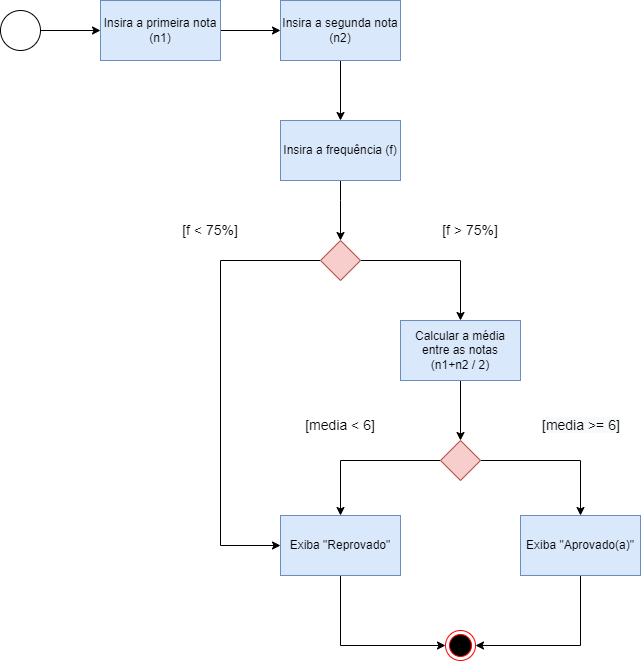

The diagram above was exported from draw.io. Its source (the exported page's mxGraphModel, read from the mxfile embedded in the PNG):
<mxGraphModel dx="949" dy="450" grid="1" gridSize="10" guides="1" tooltips="1" connect="1" arrows="1" fold="1" page="1" pageScale="1" pageWidth="827" pageHeight="1169" math="0" shadow="0">
  <root>
    <mxCell id="0" />
    <mxCell id="1" parent="0" />
    <mxCell id="DaC7ZSl9kugWR54zx6ob-5" style="edgeStyle=orthogonalEdgeStyle;rounded=0;orthogonalLoop=1;jettySize=auto;html=1;" edge="1" parent="1" source="DaC7ZSl9kugWR54zx6ob-1" target="DaC7ZSl9kugWR54zx6ob-3">
      <mxGeometry relative="1" as="geometry" />
    </mxCell>
    <mxCell id="DaC7ZSl9kugWR54zx6ob-1" value="Insira a primeira nota (n1)" style="rounded=0;whiteSpace=wrap;html=1;fillColor=#dae8fc;strokeColor=#6c8ebf;" vertex="1" parent="1">
      <mxGeometry x="194" y="20" width="120" height="60" as="geometry" />
    </mxCell>
    <mxCell id="DaC7ZSl9kugWR54zx6ob-7" style="edgeStyle=orthogonalEdgeStyle;rounded=0;orthogonalLoop=1;jettySize=auto;html=1;entryX=0.5;entryY=0;entryDx=0;entryDy=0;" edge="1" parent="1" source="DaC7ZSl9kugWR54zx6ob-2" target="DaC7ZSl9kugWR54zx6ob-10">
      <mxGeometry relative="1" as="geometry">
        <mxPoint x="314" y="170" as="targetPoint" />
        <Array as="points">
          <mxPoint x="434" y="220" />
          <mxPoint x="434" y="220" />
        </Array>
      </mxGeometry>
    </mxCell>
    <mxCell id="DaC7ZSl9kugWR54zx6ob-2" value="Insira a frequência (f)" style="rounded=0;whiteSpace=wrap;html=1;fillColor=#dae8fc;strokeColor=#6c8ebf;" vertex="1" parent="1">
      <mxGeometry x="374" y="140" width="120" height="60" as="geometry" />
    </mxCell>
    <mxCell id="DaC7ZSl9kugWR54zx6ob-6" style="edgeStyle=orthogonalEdgeStyle;rounded=0;orthogonalLoop=1;jettySize=auto;html=1;" edge="1" parent="1" source="DaC7ZSl9kugWR54zx6ob-3" target="DaC7ZSl9kugWR54zx6ob-2">
      <mxGeometry relative="1" as="geometry" />
    </mxCell>
    <mxCell id="DaC7ZSl9kugWR54zx6ob-3" value="Insira a segunda nota (n2)" style="rounded=0;whiteSpace=wrap;html=1;fillColor=#dae8fc;strokeColor=#6c8ebf;" vertex="1" parent="1">
      <mxGeometry x="374" y="20" width="120" height="60" as="geometry" />
    </mxCell>
    <mxCell id="DaC7ZSl9kugWR54zx6ob-9" style="edgeStyle=orthogonalEdgeStyle;rounded=0;orthogonalLoop=1;jettySize=auto;html=1;" edge="1" parent="1" source="DaC7ZSl9kugWR54zx6ob-8" target="DaC7ZSl9kugWR54zx6ob-1">
      <mxGeometry relative="1" as="geometry" />
    </mxCell>
    <mxCell id="DaC7ZSl9kugWR54zx6ob-8" value="" style="ellipse;whiteSpace=wrap;html=1;aspect=fixed;" vertex="1" parent="1">
      <mxGeometry x="94" y="30" width="40" height="40" as="geometry" />
    </mxCell>
    <mxCell id="DaC7ZSl9kugWR54zx6ob-20" style="edgeStyle=orthogonalEdgeStyle;rounded=0;orthogonalLoop=1;jettySize=auto;html=1;entryX=0.5;entryY=0;entryDx=0;entryDy=0;" edge="1" parent="1" source="DaC7ZSl9kugWR54zx6ob-10" target="DaC7ZSl9kugWR54zx6ob-17">
      <mxGeometry relative="1" as="geometry" />
    </mxCell>
    <mxCell id="DaC7ZSl9kugWR54zx6ob-29" style="edgeStyle=orthogonalEdgeStyle;rounded=0;orthogonalLoop=1;jettySize=auto;html=1;entryX=0;entryY=0.5;entryDx=0;entryDy=0;fontSize=14;" edge="1" parent="1" source="DaC7ZSl9kugWR54zx6ob-10" target="DaC7ZSl9kugWR54zx6ob-25">
      <mxGeometry relative="1" as="geometry">
        <mxPoint x="374" y="710" as="targetPoint" />
        <Array as="points">
          <mxPoint x="314" y="280" />
          <mxPoint x="314" y="565" />
        </Array>
      </mxGeometry>
    </mxCell>
    <mxCell id="DaC7ZSl9kugWR54zx6ob-10" value="" style="rhombus;whiteSpace=wrap;html=1;fillColor=#f8cecc;strokeColor=#b85450;" vertex="1" parent="1">
      <mxGeometry x="414" y="260" width="40" height="40" as="geometry" />
    </mxCell>
    <mxCell id="DaC7ZSl9kugWR54zx6ob-11" value="&lt;font style=&quot;font-size: 14px&quot;&gt;[f &amp;lt; 75%]&lt;/font&gt;" style="text;html=1;strokeColor=none;fillColor=none;align=center;verticalAlign=middle;whiteSpace=wrap;rounded=0;" vertex="1" parent="1">
      <mxGeometry x="274" y="235" width="60" height="30" as="geometry" />
    </mxCell>
    <mxCell id="DaC7ZSl9kugWR54zx6ob-13" value="&lt;font style=&quot;font-size: 14px&quot;&gt;[f &amp;gt; 75%]&lt;/font&gt;" style="text;html=1;strokeColor=none;fillColor=none;align=center;verticalAlign=middle;whiteSpace=wrap;rounded=0;" vertex="1" parent="1">
      <mxGeometry x="534" y="235" width="60" height="30" as="geometry" />
    </mxCell>
    <mxCell id="DaC7ZSl9kugWR54zx6ob-22" style="edgeStyle=orthogonalEdgeStyle;rounded=0;orthogonalLoop=1;jettySize=auto;html=1;fontSize=14;" edge="1" parent="1" source="DaC7ZSl9kugWR54zx6ob-17" target="DaC7ZSl9kugWR54zx6ob-21">
      <mxGeometry relative="1" as="geometry" />
    </mxCell>
    <mxCell id="DaC7ZSl9kugWR54zx6ob-17" value="Calcular a média entre as notas&lt;br&gt;(n1+n2 / 2)" style="rounded=0;whiteSpace=wrap;html=1;fillColor=#dae8fc;strokeColor=#6c8ebf;" vertex="1" parent="1">
      <mxGeometry x="494" y="340" width="120" height="60" as="geometry" />
    </mxCell>
    <mxCell id="DaC7ZSl9kugWR54zx6ob-27" style="edgeStyle=orthogonalEdgeStyle;rounded=0;orthogonalLoop=1;jettySize=auto;html=1;fontSize=14;" edge="1" parent="1" source="DaC7ZSl9kugWR54zx6ob-21" target="DaC7ZSl9kugWR54zx6ob-25">
      <mxGeometry relative="1" as="geometry" />
    </mxCell>
    <mxCell id="DaC7ZSl9kugWR54zx6ob-28" style="edgeStyle=orthogonalEdgeStyle;rounded=0;orthogonalLoop=1;jettySize=auto;html=1;fontSize=14;" edge="1" parent="1" source="DaC7ZSl9kugWR54zx6ob-21" target="DaC7ZSl9kugWR54zx6ob-26">
      <mxGeometry relative="1" as="geometry" />
    </mxCell>
    <mxCell id="DaC7ZSl9kugWR54zx6ob-21" value="" style="rhombus;whiteSpace=wrap;html=1;fillColor=#f8cecc;strokeColor=#b85450;" vertex="1" parent="1">
      <mxGeometry x="534" y="460" width="40" height="40" as="geometry" />
    </mxCell>
    <mxCell id="DaC7ZSl9kugWR54zx6ob-30" style="edgeStyle=orthogonalEdgeStyle;rounded=0;orthogonalLoop=1;jettySize=auto;html=1;fontSize=14;entryX=0;entryY=0.5;entryDx=0;entryDy=0;exitX=0.5;exitY=1;exitDx=0;exitDy=0;" edge="1" parent="1" source="DaC7ZSl9kugWR54zx6ob-25" target="DaC7ZSl9kugWR54zx6ob-31">
      <mxGeometry relative="1" as="geometry">
        <mxPoint x="434" y="680" as="targetPoint" />
      </mxGeometry>
    </mxCell>
    <mxCell id="DaC7ZSl9kugWR54zx6ob-25" value="Exiba &quot;Reprovado&quot;" style="rounded=0;whiteSpace=wrap;html=1;fillColor=#dae8fc;strokeColor=#6c8ebf;" vertex="1" parent="1">
      <mxGeometry x="374" y="535" width="120" height="60" as="geometry" />
    </mxCell>
    <mxCell id="DaC7ZSl9kugWR54zx6ob-36" style="edgeStyle=orthogonalEdgeStyle;rounded=0;orthogonalLoop=1;jettySize=auto;html=1;exitX=0.5;exitY=1;exitDx=0;exitDy=0;entryX=1;entryY=0.5;entryDx=0;entryDy=0;fontSize=14;" edge="1" parent="1" source="DaC7ZSl9kugWR54zx6ob-26" target="DaC7ZSl9kugWR54zx6ob-31">
      <mxGeometry relative="1" as="geometry" />
    </mxCell>
    <mxCell id="DaC7ZSl9kugWR54zx6ob-26" value="Exiba &quot;Aprovado(a)&quot;" style="rounded=0;whiteSpace=wrap;html=1;fillColor=#dae8fc;strokeColor=#6c8ebf;" vertex="1" parent="1">
      <mxGeometry x="614" y="535" width="120" height="60" as="geometry" />
    </mxCell>
    <mxCell id="DaC7ZSl9kugWR54zx6ob-31" value="" style="ellipse;html=1;shape=endState;fillColor=#000000;strokeColor=#ff0000;fontSize=14;" vertex="1" parent="1">
      <mxGeometry x="539" y="650" width="30" height="30" as="geometry" />
    </mxCell>
    <mxCell id="DaC7ZSl9kugWR54zx6ob-38" value="&lt;font style=&quot;font-size: 14px&quot;&gt;[media &amp;lt; 6]&lt;/font&gt;" style="text;html=1;strokeColor=none;fillColor=none;align=center;verticalAlign=middle;whiteSpace=wrap;rounded=0;" vertex="1" parent="1">
      <mxGeometry x="394" y="430" width="80" height="30" as="geometry" />
    </mxCell>
    <mxCell id="DaC7ZSl9kugWR54zx6ob-39" value="&lt;span style=&quot;color: rgb(0 , 0 , 0) ; font-family: &amp;#34;helvetica&amp;#34; ; font-size: 14px ; font-style: normal ; font-weight: 400 ; letter-spacing: normal ; text-align: center ; text-indent: 0px ; text-transform: none ; word-spacing: 0px ; background-color: rgb(248 , 249 , 250) ; display: inline ; float: none&quot;&gt;[media &amp;gt;= 6]&lt;/span&gt;" style="text;whiteSpace=wrap;html=1;fontSize=14;" vertex="1" parent="1">
      <mxGeometry x="634" y="430" width="100" height="30" as="geometry" />
    </mxCell>
  </root>
</mxGraphModel>